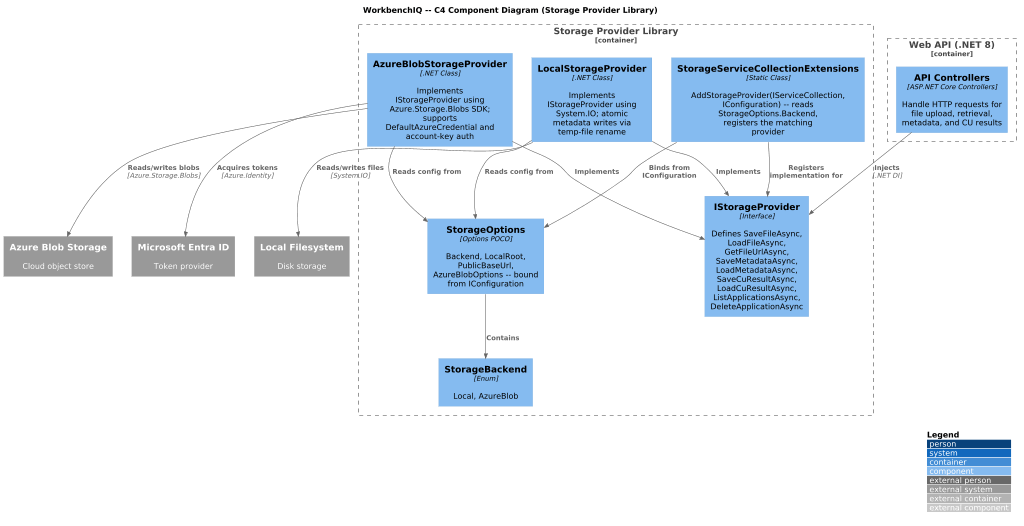

The diagram above was rendered by PlantUML. Its source (embedded in the PNG):
@startuml
scale max 1024 width

!include https://raw.githubusercontent.com/plantuml-stdlib/C4-PlantUML/master/C4_Component.puml

LAYOUT_WITH_LEGEND()

title WorkbenchIQ -- C4 Component Diagram (Storage Provider Library)

Container_Boundary(api, "Web API (.NET 8)") {
  Component(controllers, "API Controllers", "ASP.NET Core Controllers", "Handle HTTP requests for file upload, retrieval, metadata, and CU results")
}

Container_Boundary(storageLib, "Storage Provider Library") {
  Component(iStorageProvider, "IStorageProvider", "Interface", "Defines SaveFileAsync, LoadFileAsync, GetFileUrlAsync, SaveMetadataAsync, LoadMetadataAsync, SaveCuResultAsync, LoadCuResultAsync, ListApplicationsAsync, DeleteApplicationAsync")
  Component(storageOptions, "StorageOptions", "Options POCO", "Backend, LocalRoot, PublicBaseUrl, AzureBlobOptions -- bound from IConfiguration")
  Component(storageBackend, "StorageBackend", "Enum", "Local, AzureBlob")
  Component(localProvider, "LocalStorageProvider", ".NET Class", "Implements IStorageProvider using System.IO; atomic metadata writes via temp-file rename")
  Component(azureProvider, "AzureBlobStorageProvider", ".NET Class", "Implements IStorageProvider using Azure.Storage.Blobs SDK; supports DefaultAzureCredential and account-key auth")
  Component(diExtensions, "StorageServiceCollectionExtensions", "Static Class", "AddStorageProvider(IServiceCollection, IConfiguration) -- reads StorageOptions.Backend, registers the matching provider")
}

System_Ext(azureBlob, "Azure Blob Storage", "Cloud object store")
System_Ext(localFs, "Local Filesystem", "Disk storage")
System_Ext(azureAd, "Microsoft Entra ID", "Token provider")

Rel(controllers, iStorageProvider, "Injects", ".NET DI")
Rel(diExtensions, iStorageProvider, "Registers implementation for")
Rel(diExtensions, storageOptions, "Binds from IConfiguration")
Rel(storageOptions, storageBackend, "Contains")

Rel(localProvider, iStorageProvider, "Implements")
Rel(azureProvider, iStorageProvider, "Implements")

Rel(localProvider, storageOptions, "Reads config from")
Rel(azureProvider, storageOptions, "Reads config from")

Rel(localProvider, localFs, "Reads/writes files", "System.IO")
Rel(azureProvider, azureBlob, "Reads/writes blobs", "Azure.Storage.Blobs")
Rel(azureProvider, azureAd, "Acquires tokens", "Azure.Identity")
@enduml